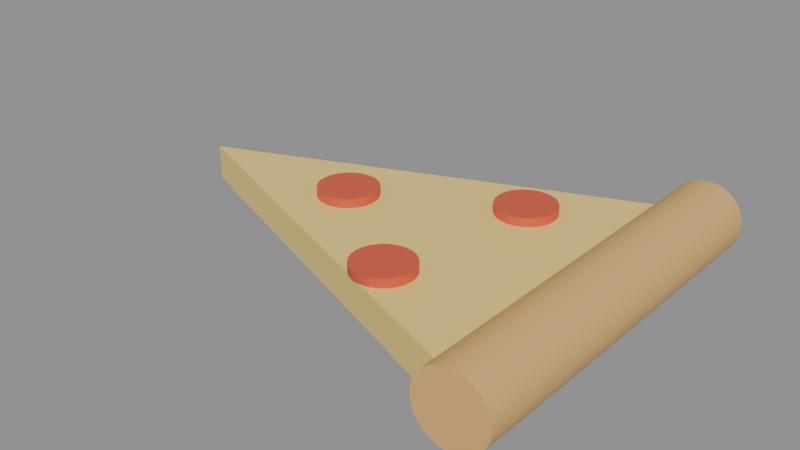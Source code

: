 # Source: SM_OldPizza.blend  (saved by Blender 5.3.31; exported with 4.5.12 LTS)
import bpy
from mathutils import Matrix  # noqa: F401  (used for matrix-valued properties, if any)

bpy.ops.wm.read_factory_settings(use_empty=True)
scene = bpy.context.scene
scene.name = 'Scene'

# ---- materials (node trees are filled in below, after node groups)
mat_m_c_946919_0 = bpy.data.materials.new('M_C_946919_0')
mat_m_c_946919_0.diffuse_color = (0.95, 0.7, 0.2, 1.0)
mat_m_c_744414_0 = bpy.data.materials.new('M_C_744414_0')
mat_m_c_744414_0.diffuse_color = (0.75, 0.45, 0.15, 1.0)
mat_m_c_690904_0 = bpy.data.materials.new('M_C_690904_0')
mat_m_c_690904_0.diffuse_color = (0.7, 0.1, 0.05, 1.0)

# ---- node groups
ng_smooth_by_angle = bpy.data.node_groups.new('Smooth by Angle', 'GeometryNodeTree')
_s = ng_smooth_by_angle.interface.new_socket(name='Mesh', in_out='OUTPUT', socket_type='NodeSocketGeometry')
_s = ng_smooth_by_angle.interface.new_socket(name='Mesh', in_out='INPUT', socket_type='NodeSocketGeometry')
_s = ng_smooth_by_angle.interface.new_socket(name='Angle', in_out='INPUT', socket_type='NodeSocketFloat')
_s.subtype = 'ANGLE'
_s.default_value = 0.5236
_s.min_value = 0.0
_s.max_value = 3.142
_s.description = 'Maximum face angle for smooth edges'
_s = ng_smooth_by_angle.interface.new_socket(name='Ignore Sharpness', in_out='INPUT', socket_type='NodeSocketBool')
_s.force_non_field = True
ng_smooth_by_angle.is_modifier = True
_N = ng_smooth_by_angle.nodes; _L = ng_smooth_by_angle.links
n0 = _N.new('GeometryNodeSetShadeSmooth'); n0.name = 'Set Shade Smooth'; n0.location = (120, -80)
n0.domain = 'EDGE'
n1 = _N.new('GeometryNodeSetShadeSmooth'); n1.name = 'Set Shade Smooth.001'; n1.location = (300, -80)
n2 = _N.new('NodeGroupOutput'); n2.name = 'Group Output'; n2.location = (480, -80)
n3 = _N.new('GeometryNodeInputMeshEdgeAngle'); n3.name = 'Edge Angle'; n3.location = (-440, -240)
n4 = _N.new('NodeGroupInput'); n4.name = 'Group Input'; n4.location = (-80, -80)
n5 = _N.new('GeometryNodeInputEdgeSmooth'); n5.name = 'Is Edge Smooth'; n5.location = (-260, -120)
n6 = _N.new('GeometryNodeInputShadeSmooth'); n6.name = 'Is Shade Smooth'; n6.location = (-440, -397)
n7 = _N.new('FunctionNodeCompare'); n7.name = 'Compare'; n7.location = (-260, -260)
n7.operation = 'LESS_EQUAL'
n8 = _N.new('FunctionNodeBooleanMath'); n8.name = 'Boolean Math.001'; n8.location = (-80, -260)
n9 = _N.new('NodeGroupInput'); n9.name = 'Group Input.001'; n9.location = (-440, -329)
n10 = _N.new('NodeGroupInput'); n10.name = 'Group Input.002'; n10.location = (-259, -189)
n11 = _N.new('FunctionNodeBooleanMath'); n11.name = 'Boolean Math'; n11.location = (-80, -149)
n11.operation = 'OR'
n12 = _N.new('FunctionNodeBooleanMath'); n12.name = 'Boolean Math.002'; n12.location = (-260, -380)
n12.operation = 'OR'
n13 = _N.new('NodeGroupInput'); n13.name = 'Group Input.003'; n13.location = (-440, -460)
_L.new(n3.outputs[0], n7.inputs[0])
_L.new(n1.outputs[0], n2.inputs[0])
_L.new(n9.outputs[1], n7.inputs[1])
_L.new(n7.outputs[0], n8.inputs[0])
_L.new(n4.outputs[0], n0.inputs[0])
_L.new(n0.outputs[0], n1.inputs[0])
_L.new(n8.outputs[0], n0.inputs[2])
_L.new(n10.outputs[2], n11.inputs[1])
_L.new(n5.outputs[0], n11.inputs[0])
_L.new(n11.outputs[0], n0.inputs[1])
_L.new(n13.outputs[2], n12.inputs[1])
_L.new(n6.outputs[0], n12.inputs[0])
_L.new(n12.outputs[0], n8.inputs[1])
n2.is_active_output = True

# ---- material node trees
mat_m_c_946919_0.use_nodes = True; mat_m_c_946919_0.node_tree.nodes.clear()
_N = mat_m_c_946919_0.node_tree.nodes; _L = mat_m_c_946919_0.node_tree.links
n0 = _N.new('ShaderNodeBsdfPrincipled'); n0.name = 'Principled BSDF'; n0.location = (-200, 100)
n0.inputs[0].default_value = (0.95, 0.7, 0.2, 1.0)
n0.inputs[10].default_value = 0.005
n1 = _N.new('ShaderNodeOutputMaterial'); n1.name = 'Material Output'; n1.location = (200, 100)
_L.new(n0.outputs[0], n1.inputs[0])
n1.is_active_output = True
mat_m_c_744414_0.use_nodes = True; mat_m_c_744414_0.node_tree.nodes.clear()
_N = mat_m_c_744414_0.node_tree.nodes; _L = mat_m_c_744414_0.node_tree.links
n0 = _N.new('ShaderNodeBsdfPrincipled'); n0.name = 'Principled BSDF'; n0.location = (-200, 100)
n0.inputs[0].default_value = (0.75, 0.45, 0.15, 1.0)
n0.inputs[10].default_value = 0.005
n1 = _N.new('ShaderNodeOutputMaterial'); n1.name = 'Material Output'; n1.location = (200, 100)
_L.new(n0.outputs[0], n1.inputs[0])
n1.is_active_output = True
mat_m_c_690904_0.use_nodes = True; mat_m_c_690904_0.node_tree.nodes.clear()
_N = mat_m_c_690904_0.node_tree.nodes; _L = mat_m_c_690904_0.node_tree.links
n0 = _N.new('ShaderNodeBsdfPrincipled'); n0.name = 'Principled BSDF'; n0.location = (-200, 100)
n0.inputs[0].default_value = (0.7, 0.1, 0.05, 1.0)
n0.inputs[10].default_value = 0.005
n1 = _N.new('ShaderNodeOutputMaterial'); n1.name = 'Material Output'; n1.location = (200, 100)
_L.new(n0.outputs[0], n1.inputs[0])
n1.is_active_output = True

# ---- meshes
me_sm_oldpizza = bpy.data.meshes.new('SM_OldPizza')
me_sm_oldpizza.from_pydata([(0.0, 0.0, 0.012), (0.15, -0.06, 0.012), (0.15, 0.06, 0.012), (0.0, 0.0, 0.0), (0.15, -0.06, 0.0), (0.15, 0.06, 0.0), (0.15, 0.065, 0.02), (0.15, -0.065, 0.02), (0.1531, 0.065, 0.01959), (0.1531, -0.065, 0.01959), (0.156, 0.065, 0.01839), (0.156, -0.065, 0.01839), (0.1585, 0.065, 0.01649), (0.1585, -0.065, 0.01649), (0.1604, 0.065, 0.014), (0.1604, -0.065, 0.014), (0.1616, 0.065, 0.01111), (0.1616, -0.065, 0.01111), (0.162, 0.065, 0.008), (0.162, -0.065, 0.008), (0.1616, 0.065, 0.004894), (0.1616, -0.065, 0.004894), (0.1604, 0.065, 0.002), (0.1604, -0.065, 0.002), (0.1585, 0.065, -0.0004853), (0.1585, -0.065, -0.0004853), (0.156, 0.065, -0.002392), (0.156, -0.065, -0.002392), (0.1531, 0.065, -0.003591), (0.1531, -0.065, -0.003591), (0.15, 0.065, -0.004), (0.15, -0.065, -0.004), (0.1469, 0.065, -0.003591), (0.1469, -0.065, -0.003591), (0.144, 0.065, -0.002392), (0.144, -0.065, -0.002392), (0.1415, 0.065, -0.0004853), (0.1415, -0.065, -0.0004853), (0.1396, 0.065, 0.002), (0.1396, -0.065, 0.002), (0.1384, 0.065, 0.004894), (0.1384, -0.065, 0.004894), (0.138, 0.065, 0.008), (0.138, -0.065, 0.008), (0.1384, 0.065, 0.01111), (0.1384, -0.065, 0.01111), (0.1396, 0.065, 0.014), (0.1396, -0.065, 0.014), (0.1415, 0.065, 0.01649), (0.1415, -0.065, 0.01649), (0.144, 0.065, 0.01839), (0.144, -0.065, 0.01839), (0.1469, 0.065, 0.01959), (0.1469, -0.065, 0.01959), (0.06, 0.01, 0.012), (0.06, 0.01, 0.015), (0.06259, 0.009659, 0.012), (0.06259, 0.009659, 0.015), (0.065, 0.00866, 0.012), (0.065, 0.00866, 0.015), (0.06707, 0.007071, 0.012), (0.06707, 0.007071, 0.015), (0.06866, 0.005, 0.012), (0.06866, 0.005, 0.015), (0.06966, 0.002588, 0.012), (0.06966, 0.002588, 0.015), (0.07, 0.0, 0.012), (0.07, 0.0, 0.015), (0.06966, -0.002588, 0.012), (0.06966, -0.002588, 0.015), (0.06866, -0.005, 0.012), (0.06866, -0.005, 0.015), (0.06707, -0.007071, 0.012), (0.06707, -0.007071, 0.015), (0.065, -0.00866, 0.012), (0.065, -0.00866, 0.015), (0.06259, -0.009659, 0.012), (0.06259, -0.009659, 0.015), (0.06, -0.01, 0.012), (0.06, -0.01, 0.015), (0.05741, -0.009659, 0.012), (0.05741, -0.009659, 0.015), (0.055, -0.00866, 0.012), (0.055, -0.00866, 0.015), (0.05293, -0.007071, 0.012), (0.05293, -0.007071, 0.015), (0.05134, -0.005, 0.012), (0.05134, -0.005, 0.015), (0.05034, -0.002588, 0.012), (0.05034, -0.002588, 0.015), (0.05, 0.0, 0.012), (0.05, 0.0, 0.015), (0.05034, 0.002588, 0.012), (0.05034, 0.002588, 0.015), (0.05134, 0.005, 0.012), (0.05134, 0.005, 0.015), (0.05293, 0.007071, 0.012), (0.05293, 0.007071, 0.015), (0.055, 0.00866, 0.012), (0.055, 0.00866, 0.015), (0.05741, 0.009659, 0.012), (0.05741, 0.009659, 0.015), (0.11, 0.035, 0.012), (0.11, 0.035, 0.015), (0.1126, 0.03466, 0.012), (0.1126, 0.03466, 0.015), (0.115, 0.03366, 0.012), (0.115, 0.03366, 0.015), (0.1171, 0.03207, 0.012), (0.1171, 0.03207, 0.015), (0.1187, 0.03, 0.012), (0.1187, 0.03, 0.015), (0.1197, 0.02759, 0.012), (0.1197, 0.02759, 0.015), (0.12, 0.025, 0.012), (0.12, 0.025, 0.015), (0.1197, 0.02241, 0.012), (0.1197, 0.02241, 0.015), (0.1187, 0.02, 0.012), (0.1187, 0.02, 0.015), (0.1171, 0.01793, 0.012), (0.1171, 0.01793, 0.015), (0.115, 0.01634, 0.012), (0.115, 0.01634, 0.015), (0.1126, 0.01534, 0.012), (0.1126, 0.01534, 0.015), (0.11, 0.015, 0.012), (0.11, 0.015, 0.015), (0.1074, 0.01534, 0.012), (0.1074, 0.01534, 0.015), (0.105, 0.01634, 0.012), (0.105, 0.01634, 0.015), (0.1029, 0.01793, 0.012), (0.1029, 0.01793, 0.015), (0.1013, 0.02, 0.012), (0.1013, 0.02, 0.015), (0.1003, 0.02241, 0.012), (0.1003, 0.02241, 0.015), (0.1, 0.025, 0.012), (0.1, 0.025, 0.015), (0.1003, 0.02759, 0.012), (0.1003, 0.02759, 0.015), (0.1013, 0.03, 0.012), (0.1013, 0.03, 0.015), (0.1029, 0.03207, 0.012), (0.1029, 0.03207, 0.015), (0.105, 0.03366, 0.012), (0.105, 0.03366, 0.015), (0.1074, 0.03466, 0.012), (0.1074, 0.03466, 0.015), (0.1, -0.02, 0.012), (0.1, -0.02, 0.015), (0.1026, -0.02034, 0.012), (0.1026, -0.02034, 0.015), (0.105, -0.02134, 0.012), (0.105, -0.02134, 0.015), (0.1071, -0.02293, 0.012), (0.1071, -0.02293, 0.015), (0.1087, -0.025, 0.012), (0.1087, -0.025, 0.015), (0.1097, -0.02741, 0.012), (0.1097, -0.02741, 0.015), (0.11, -0.03, 0.012), (0.11, -0.03, 0.015), (0.1097, -0.03259, 0.012), (0.1097, -0.03259, 0.015), (0.1087, -0.035, 0.012), (0.1087, -0.035, 0.015), (0.1071, -0.03707, 0.012), (0.1071, -0.03707, 0.015), (0.105, -0.03866, 0.012), (0.105, -0.03866, 0.015), (0.1026, -0.03966, 0.012), (0.1026, -0.03966, 0.015), (0.1, -0.04, 0.012), (0.1, -0.04, 0.015), (0.09741, -0.03966, 0.012), (0.09741, -0.03966, 0.015), (0.095, -0.03866, 0.012), (0.095, -0.03866, 0.015), (0.09293, -0.03707, 0.012), (0.09293, -0.03707, 0.015), (0.09134, -0.035, 0.012), (0.09134, -0.035, 0.015), (0.09034, -0.03259, 0.012), (0.09034, -0.03259, 0.015), (0.09, -0.03, 0.012), (0.09, -0.03, 0.015), (0.09034, -0.02741, 0.012), (0.09034, -0.02741, 0.015), (0.09134, -0.025, 0.012), (0.09134, -0.025, 0.015), (0.09293, -0.02293, 0.012), (0.09293, -0.02293, 0.015), (0.095, -0.02134, 0.012), (0.095, -0.02134, 0.015), (0.09741, -0.02034, 0.012), (0.09741, -0.02034, 0.015)], [], [(0, 1, 2), (5, 4, 3), (3, 4, 1, 0), (4, 5, 2, 1), (5, 3, 0, 2), (6, 7, 9, 8), (8, 9, 11, 10), (10, 11, 13, 12), (12, 13, 15, 14), (14, 15, 17, 16), (16, 17, 19, 18), (18, 19, 21, 20), (20, 21, 23, 22), (22, 23, 25, 24), (24, 25, 27, 26), (26, 27, 29, 28), (28, 29, 31, 30), (30, 31, 33, 32), (32, 33, 35, 34), (34, 35, 37, 36), (36, 37, 39, 38), (38, 39, 41, 40), (40, 41, 43, 42), (42, 43, 45, 44), (44, 45, 47, 46), (46, 47, 49, 48), (48, 49, 51, 50), (9, 7, 53, 51, 49, 47, 45, 43, 41, 39, 37, 35, 33, 31, 29, 27, 25, 23, 21, 19, 17, 15, 13, 11), (50, 51, 53, 52), (52, 53, 7, 6), (6, 8, 10, 12, 14, 16, 18, 20, 22, 24, 26, 28, 30, 32, 34, 36, 38, 40, 42, 44, 46, 48, 50, 52), (54, 55, 57, 56), (56, 57, 59, 58), (58, 59, 61, 60), (60, 61, 63, 62), (62, 63, 65, 64), (64, 65, 67, 66), (66, 67, 69, 68), (68, 69, 71, 70), (70, 71, 73, 72), (72, 73, 75, 74), (74, 75, 77, 76), (76, 77, 79, 78), (78, 79, 81, 80), (80, 81, 83, 82), (82, 83, 85, 84), (84, 85, 87, 86), (86, 87, 89, 88), (88, 89, 91, 90), (90, 91, 93, 92), (92, 93, 95, 94), (94, 95, 97, 96), (96, 97, 99, 98), (57, 55, 101, 99, 97, 95, 93, 91, 89, 87, 85, 83, 81, 79, 77, 75, 73, 71, 69, 67, 65, 63, 61, 59), (98, 99, 101, 100), (100, 101, 55, 54), (54, 56, 58, 60, 62, 64, 66, 68, 70, 72, 74, 76, 78, 80, 82, 84, 86, 88, 90, 92, 94, 96, 98, 100), (102, 103, 105, 104), (104, 105, 107, 106), (106, 107, 109, 108), (108, 109, 111, 110), (110, 111, 113, 112), (112, 113, 115, 114), (114, 115, 117, 116), (116, 117, 119, 118), (118, 119, 121, 120), (120, 121, 123, 122), (122, 123, 125, 124), (124, 125, 127, 126), (126, 127, 129, 128), (128, 129, 131, 130), (130, 131, 133, 132), (132, 133, 135, 134), (134, 135, 137, 136), (136, 137, 139, 138), (138, 139, 141, 140), (140, 141, 143, 142), (142, 143, 145, 144), (144, 145, 147, 146), (105, 103, 149, 147, 145, 143, 141, 139, 137, 135, 133, 131, 129, 127, 125, 123, 121, 119, 117, 115, 113, 111, 109, 107), (146, 147, 149, 148), (148, 149, 103, 102), (102, 104, 106, 108, 110, 112, 114, 116, 118, 120, 122, 124, 126, 128, 130, 132, 134, 136, 138, 140, 142, 144, 146, 148), (150, 151, 153, 152), (152, 153, 155, 154), (154, 155, 157, 156), (156, 157, 159, 158), (158, 159, 161, 160), (160, 161, 163, 162), (162, 163, 165, 164), (164, 165, 167, 166), (166, 167, 169, 168), (168, 169, 171, 170), (170, 171, 173, 172), (172, 173, 175, 174), (174, 175, 177, 176), (176, 177, 179, 178), (178, 179, 181, 180), (180, 181, 183, 182), (182, 183, 185, 184), (184, 185, 187, 186), (186, 187, 189, 188), (188, 189, 191, 190), (190, 191, 193, 192), (192, 193, 195, 194), (153, 151, 197, 195, 193, 191, 189, 187, 185, 183, 181, 179, 177, 175, 173, 171, 169, 167, 165, 163, 161, 159, 157, 155), (194, 195, 197, 196), (196, 197, 151, 150), (150, 152, 154, 156, 158, 160, 162, 164, 166, 168, 170, 172, 174, 176, 178, 180, 182, 184, 186, 188, 190, 192, 194, 196)])
me_sm_oldpizza.polygons.foreach_set('use_smooth', [True] * 109)
me_sm_oldpizza.polygons.foreach_set('material_index', [0, 0, 0, 0, 0, 1, 1, 1, 1, 1, 1, 1, 1, 1, 1, 1, 1, 1, 1, 1, 1, 1, 1, 1, 1, 1, 1, 1, 1, 1, 1, 2, 2, 2, 2, 2, 2, 2, 2, 2, 2, 2, 2, 2, 2, 2, 2, 2, 2, 2, 2, 2, 2, 2, 2, 2, 2, 2, 2, 2, 2, 2, 2, 2, 2, 2, 2, 2, 2, 2, 2, 2, 2, 2, 2, 2, 2, 2, 2, 2, 2, 2, 2, 2, 2, 2, 2, 2, 2, 2, 2, 2, 2, 2, 2, 2, 2, 2, 2, 2, 2, 2, 2, 2, 2, 2, 2, 2, 2])
_uv = me_sm_oldpizza.uv_layers.new(name='UVMap')
_uv.uv.foreach_set('vector', [0.0, 0.0, 0.75, -0.3, 0.75, 0.3, 0.75, 0.3, 0.75, -0.3, 0.0, 0.0, 0.0, 0.0, 0.75, 0.0, 0.75, 0.06, 0.0, 0.06, -0.3, 0.0, 0.3, 0.0, 0.3, 0.06, -0.3, 0.06, 0.75, 0.0, 0.0, 0.0, 0.0, 0.06, 0.75, 0.06, 0.75, 0.325, 0.75, -0.325, 0.7655, -0.325, 0.7655, 0.325, 0.7655, 0.325, 0.7655, -0.325, 0.78, -0.325, 0.78, 0.325, 0.78, 0.325, 0.78, -0.325, 0.7924, -0.325, 0.7924, 0.325, 0.325, 0.08243, -0.325, 0.08243, -0.325, 0.07, 0.325, 0.07, 0.325, 0.07, -0.325, 0.07, -0.325, 0.05553, 0.325, 0.05553, 0.325, 0.05553, -0.325, 0.05553, -0.325, 0.04, 0.325, 0.04, 0.325, 0.04, -0.325, 0.04, -0.325, 0.02447, 0.325, 0.02447, 0.325, 0.02447, -0.325, 0.02447, -0.325, 0.01, 0.325, 0.01, 0.325, 0.01, -0.325, 0.01, -0.325, -0.002426, 0.325, -0.002426, 0.7924, 0.325, 0.7924, -0.325, 0.78, -0.325, 0.78, 0.325, 0.78, 0.325, 0.78, -0.325, 0.7655, -0.325, 0.7655, 0.325, 0.7655, 0.325, 0.7655, -0.325, 0.75, -0.325, 0.75, 0.325, 0.75, 0.325, 0.75, -0.325, 0.7345, -0.325, 0.7345, 0.325, 0.7345, 0.325, 0.7345, -0.325, 0.72, -0.325, 0.72, 0.325, 0.72, 0.325, 0.72, -0.325, 0.7076, -0.325, 0.7076, 0.325, 0.325, -0.002426, -0.325, -0.002426, -0.325, 0.01, 0.325, 0.01, 0.325, 0.01, -0.325, 0.01, -0.325, 0.02447, 0.325, 0.02447, 0.325, 0.02447, -0.325, 0.02447, -0.325, 0.04, 0.325, 0.04, 0.325, 0.04, -0.325, 0.04, -0.325, 0.05553, 0.325, 0.05553, 0.325, 0.05553, -0.325, 0.05553, -0.325, 0.07, 0.325, 0.07, 0.325, 0.07, -0.325, 0.07, -0.325, 0.08243, 0.325, 0.08243, 0.7076, 0.325, 0.7076, -0.325, 0.72, -0.325, 0.72, 0.325, 0.7655, 0.09796, 0.75, 0.1, 0.7345, 0.09796, 0.72, 0.09196, 0.7076, 0.08243, 0.698, 0.07, 0.692, 0.05553, 0.69, 0.04, 0.692, 0.02447, 0.698, 0.01, 0.7076, -0.002426, 0.72, -0.01196, 0.7345, -0.01796, 0.75, -0.02, 0.7655, -0.01796, 0.78, -0.01196, 0.7924, -0.002426, 0.802, 0.01, 0.808, 0.02447, 0.81, 0.04, 0.808, 0.05553, 0.802, 0.07, 0.7924, 0.08243, 0.78, 0.09196, 0.72, 0.325, 0.72, -0.325, 0.7345, -0.325, 0.7345, 0.325, 0.7345, 0.325, 0.7345, -0.325, 0.75, -0.325, 0.75, 0.325, 0.75, 0.1, 0.7655, 0.09796, 0.78, 0.09196, 0.7924, 0.08243, 0.802, 0.07, 0.808, 0.05553, 0.81, 0.04, 0.808, 0.02447, 0.802, 0.01, 0.7924, -0.002426, 0.78, -0.01196, 0.7655, -0.01796, 0.75, -0.02, 0.7345, -0.01796, 0.72, -0.01196, 0.7076, -0.002426, 0.698, 0.01, 0.692, 0.02447, 0.69, 0.04, 0.692, 0.05553, 0.698, 0.07, 0.7076, 0.08243, 0.72, 0.09196, 0.7345, 0.09796, 0.3, 0.06, 0.3, 0.075, 0.3129, 0.075, 0.3129, 0.06, 0.3129, 0.06, 0.3129, 0.075, 0.325, 0.075, 0.325, 0.06, 0.325, 0.06, 0.325, 0.075, 0.3354, 0.075, 0.3354, 0.06, 0.03536, 0.06, 0.03536, 0.075, 0.025, 0.075, 0.025, 0.06, 0.025, 0.06, 0.025, 0.075, 0.01294, 0.075, 0.01294, 0.06, 0.01294, 0.06, 0.01294, 0.075, 0.0, 0.075, 0.0, 0.06, 0.0, 0.06, 0.0, 0.075, -0.01294, 0.075, -0.01294, 0.06, -0.01294, 0.06, -0.01294, 0.075, -0.025, 0.075, -0.025, 0.06, -0.025, 0.06, -0.025, 0.075, -0.03536, 0.075, -0.03536, 0.06, 0.3354, 0.06, 0.3354, 0.075, 0.325, 0.075, 0.325, 0.06, 0.325, 0.06, 0.325, 0.075, 0.3129, 0.075, 0.3129, 0.06, 0.3129, 0.06, 0.3129, 0.075, 0.3, 0.075, 0.3, 0.06, 0.3, 0.06, 0.3, 0.075, 0.2871, 0.075, 0.2871, 0.06, 0.2871, 0.06, 0.2871, 0.075, 0.275, 0.075, 0.275, 0.06, 0.275, 0.06, 0.275, 0.075, 0.2646, 0.075, 0.2646, 0.06, -0.03536, 0.06, -0.03536, 0.075, -0.025, 0.075, -0.025, 0.06, -0.025, 0.06, -0.025, 0.075, -0.01294, 0.075, -0.01294, 0.06, -0.01294, 0.06, -0.01294, 0.075, 0.0, 0.075, 0.0, 0.06, 0.0, 0.06, 0.0, 0.075, 0.01294, 0.075, 0.01294, 0.06, 0.01294, 0.06, 0.01294, 0.075, 0.025, 0.075, 0.025, 0.06, 0.025, 0.06, 0.025, 0.075, 0.03536, 0.075, 0.03536, 0.06, 0.2646, 0.06, 0.2646, 0.075, 0.275, 0.075, 0.275, 0.06, 0.3129, 0.0483, 0.3, 0.05, 0.2871, 0.0483, 0.275, 0.0433, 0.2646, 0.03536, 0.2567, 0.025, 0.2517, 0.01294, 0.25, 0.0, 0.2517, -0.01294, 0.2567, -0.025, 0.2646, -0.03536, 0.275, -0.0433, 0.2871, -0.0483, 0.3, -0.05, 0.3129, -0.0483, 0.325, -0.0433, 0.3354, -0.03536, 0.3433, -0.025, 0.3483, -0.01294, 0.35, 0.0, 0.3483, 0.01294, 0.3433, 0.025, 0.3354, 0.03536, 0.325, 0.0433, 0.275, 0.06, 0.275, 0.075, 0.2871, 0.075, 0.2871, 0.06, 0.2871, 0.06, 0.2871, 0.075, 0.3, 0.075, 0.3, 0.06, 0.3, 0.05, 0.3129, 0.0483, 0.325, 0.0433, 0.3354, 0.03536, 0.3433, 0.025, 0.3483, 0.01294, 0.35, 0.0, 0.3483, -0.01294, 0.3433, -0.025, 0.3354, -0.03536, 0.325, -0.0433, 0.3129, -0.0483, 0.3, -0.05, 0.2871, -0.0483, 0.275, -0.0433, 0.2646, -0.03536, 0.2567, -0.025, 0.2517, -0.01294, 0.25, 0.0, 0.2517, 0.01294, 0.2567, 0.025, 0.2646, 0.03536, 0.275, 0.0433, 0.2871, 0.0483, 0.55, 0.06, 0.55, 0.075, 0.5629, 0.075, 0.5629, 0.06, 0.5629, 0.06, 0.5629, 0.075, 0.575, 0.075, 0.575, 0.06, 0.575, 0.06, 0.575, 0.075, 0.5854, 0.075, 0.5854, 0.06, 0.1604, 0.06, 0.1604, 0.075, 0.15, 0.075, 0.15, 0.06, 0.15, 0.06, 0.15, 0.075, 0.1379, 0.075, 0.1379, 0.06, 0.1379, 0.06, 0.1379, 0.075, 0.125, 0.075, 0.125, 0.06, 0.125, 0.06, 0.125, 0.075, 0.1121, 0.075, 0.1121, 0.06, 0.1121, 0.06, 0.1121, 0.075, 0.1, 0.075, 0.1, 0.06, 0.1, 0.06, 0.1, 0.075, 0.08964, 0.075, 0.08964, 0.06, 0.5854, 0.06, 0.5854, 0.075, 0.575, 0.075, 0.575, 0.06, 0.575, 0.06, 0.575, 0.075, 0.5629, 0.075, 0.5629, 0.06, 0.5629, 0.06, 0.5629, 0.075, 0.55, 0.075, 0.55, 0.06, 0.55, 0.06, 0.55, 0.075, 0.5371, 0.075, 0.5371, 0.06, 0.5371, 0.06, 0.5371, 0.075, 0.525, 0.075, 0.525, 0.06, 0.525, 0.06, 0.525, 0.075, 0.5146, 0.075, 0.5146, 0.06, 0.08964, 0.06, 0.08964, 0.075, 0.1, 0.075, 0.1, 0.06, 0.1, 0.06, 0.1, 0.075, 0.1121, 0.075, 0.1121, 0.06, 0.1121, 0.06, 0.1121, 0.075, 0.125, 0.075, 0.125, 0.06, 0.125, 0.06, 0.125, 0.075, 0.1379, 0.075, 0.1379, 0.06, 0.1379, 0.06, 0.1379, 0.075, 0.15, 0.075, 0.15, 0.06, 0.15, 0.06, 0.15, 0.075, 0.1604, 0.075, 0.1604, 0.06, 0.5146, 0.06, 0.5146, 0.075, 0.525, 0.075, 0.525, 0.06, 0.5629, 0.1733, 0.55, 0.175, 0.5371, 0.1733, 0.525, 0.1683, 0.5146, 0.1604, 0.5067, 0.15, 0.5017, 0.1379, 0.5, 0.125, 0.5017, 0.1121, 0.5067, 0.1, 0.5146, 0.08964, 0.525, 0.0817, 0.5371, 0.0767, 0.55, 0.075, 0.5629, 0.0767, 0.575, 0.0817, 0.5854, 0.08964, 0.5933, 0.1, 0.5983, 0.1121, 0.6, 0.125, 0.5983, 0.1379, 0.5933, 0.15, 0.5854, 0.1604, 0.575, 0.1683, 0.525, 0.06, 0.525, 0.075, 0.5371, 0.075, 0.5371, 0.06, 0.5371, 0.06, 0.5371, 0.075, 0.55, 0.075, 0.55, 0.06, 0.55, 0.175, 0.5629, 0.1733, 0.575, 0.1683, 0.5854, 0.1604, 0.5933, 0.15, 0.5983, 0.1379, 0.6, 0.125, 0.5983, 0.1121, 0.5933, 0.1, 0.5854, 0.08964, 0.575, 0.0817, 0.5629, 0.0767, 0.55, 0.075, 0.5371, 0.0767, 0.525, 0.0817, 0.5146, 0.08964, 0.5067, 0.1, 0.5017, 0.1121, 0.5, 0.125, 0.5017, 0.1379, 0.5067, 0.15, 0.5146, 0.1604, 0.525, 0.1683, 0.5371, 0.1733, 0.5, 0.06, 0.5, 0.075, 0.5129, 0.075, 0.5129, 0.06, 0.5129, 0.06, 0.5129, 0.075, 0.525, 0.075, 0.525, 0.06, 0.525, 0.06, 0.525, 0.075, 0.5354, 0.075, 0.5354, 0.06, -0.1146, 0.06, -0.1146, 0.075, -0.125, 0.075, -0.125, 0.06, -0.125, 0.06, -0.125, 0.075, -0.1371, 0.075, -0.1371, 0.06, -0.1371, 0.06, -0.1371, 0.075, -0.15, 0.075, -0.15, 0.06, -0.15, 0.06, -0.15, 0.075, -0.1629, 0.075, -0.1629, 0.06, -0.1629, 0.06, -0.1629, 0.075, -0.175, 0.075, -0.175, 0.06, -0.175, 0.06, -0.175, 0.075, -0.1854, 0.075, -0.1854, 0.06, 0.5354, 0.06, 0.5354, 0.075, 0.525, 0.075, 0.525, 0.06, 0.525, 0.06, 0.525, 0.075, 0.5129, 0.075, 0.5129, 0.06, 0.5129, 0.06, 0.5129, 0.075, 0.5, 0.075, 0.5, 0.06, 0.5, 0.06, 0.5, 0.075, 0.4871, 0.075, 0.4871, 0.06, 0.4871, 0.06, 0.4871, 0.075, 0.475, 0.075, 0.475, 0.06, 0.475, 0.06, 0.475, 0.075, 0.4646, 0.075, 0.4646, 0.06, -0.1854, 0.06, -0.1854, 0.075, -0.175, 0.075, -0.175, 0.06, -0.175, 0.06, -0.175, 0.075, -0.1629, 0.075, -0.1629, 0.06, -0.1629, 0.06, -0.1629, 0.075, -0.15, 0.075, -0.15, 0.06, -0.15, 0.06, -0.15, 0.075, -0.1371, 0.075, -0.1371, 0.06, -0.1371, 0.06, -0.1371, 0.075, -0.125, 0.075, -0.125, 0.06, -0.125, 0.06, -0.125, 0.075, -0.1146, 0.075, -0.1146, 0.06, 0.4646, 0.06, 0.4646, 0.075, 0.475, 0.075, 0.475, 0.06, 0.5129, -0.1017, 0.5, -0.1, 0.4871, -0.1017, 0.475, -0.1067, 0.4646, -0.1146, 0.4567, -0.125, 0.4517, -0.1371, 0.45, -0.15, 0.4517, -0.1629, 0.4567, -0.175, 0.4646, -0.1854, 0.475, -0.1933, 0.4871, -0.1983, 0.5, -0.2, 0.5129, -0.1983, 0.525, -0.1933, 0.5354, -0.1854, 0.5433, -0.175, 0.5483, -0.1629, 0.55, -0.15, 0.5483, -0.1371, 0.5433, -0.125, 0.5354, -0.1146, 0.525, -0.1067, 0.475, 0.06, 0.475, 0.075, 0.4871, 0.075, 0.4871, 0.06, 0.4871, 0.06, 0.4871, 0.075, 0.5, 0.075, 0.5, 0.06, 0.5, -0.1, 0.5129, -0.1017, 0.525, -0.1067, 0.5354, -0.1146, 0.5433, -0.125, 0.5483, -0.1371, 0.55, -0.15, 0.5483, -0.1629, 0.5433, -0.175, 0.5354, -0.1854, 0.525, -0.1933, 0.5129, -0.1983, 0.5, -0.2, 0.4871, -0.1983, 0.475, -0.1933, 0.4646, -0.1854, 0.4567, -0.175, 0.4517, -0.1629, 0.45, -0.15, 0.4517, -0.1371, 0.4567, -0.125, 0.4646, -0.1146, 0.475, -0.1067, 0.4871, -0.1017])
me_sm_oldpizza.materials.append(mat_m_c_946919_0)
me_sm_oldpizza.materials.append(mat_m_c_744414_0)
me_sm_oldpizza.materials.append(mat_m_c_690904_0)
me_sm_oldpizza.update()

# ---- objects
ob_sm_oldpizza = bpy.data.objects.new('SM_OldPizza', me_sm_oldpizza)

# ---- transforms, parenting, visibility, modifiers, constraints
ob_sm_oldpizza.location = (0.0, 0.0, 0.0)
_m = ob_sm_oldpizza.modifiers.new('Smooth by Angle', 'NODES')
_m.node_group = ng_smooth_by_angle
_gi = [s.identifier for s in ng_smooth_by_angle.interface.items_tree if s.item_type == 'SOCKET' and s.in_out == 'INPUT']
_m[_gi[1]] = 0.6109  # 'Angle'
_m.use_pin_to_last = True
_m.show_group_selector = False

# ---- collection membership
scene.collection.objects.link(ob_sm_oldpizza)

# ---- scene / render settings (as saved in the file)
scene.frame_start = 1; scene.frame_end = 250; scene.frame_set(1)
scene.render.engine = 'BLENDER_EEVEE_NEXT'
scene.render.bake_bias = 0.0
scene.render.bake_samples = 0
scene.render.compositor_device = 'GPU'
scene.eevee.use_volume_custom_range = False
scene.eevee.fast_gi_thickness_near = 0.1
scene.eevee.fast_gi_thickness_far = 0.0
scene.eevee.ray_tracing_options.screen_trace_thickness = 0.1
bpy.context.view_layer.update()

# ---- added for rendering (the .blend has no active camera and no usable light): camera, sun + grey world if the file has none
cam_auto = bpy.data.cameras.new('AutoCamera')
cam_auto.lens = 50.0
cam_auto.sensor_width = 36.0
cam_auto.clip_end = 1000.0
ob_auto_camera = bpy.data.objects.new('AutoCamera', cam_auto)
scene.collection.objects.link(ob_auto_camera)
ob_auto_camera.location = (0.274458, -0.23215, 0.162767)
ob_auto_camera.rotation_euler = (1.09748, -7.21219e-08, 0.694738)
scene.camera = ob_auto_camera
light_auto_sun = bpy.data.lights.new('AutoSun', 'SUN')
light_auto_sun.energy = 3.0
light_auto_sun.angle = 0.0523599
ob_auto_sun = bpy.data.objects.new('AutoSun', light_auto_sun)
scene.collection.objects.link(ob_auto_sun)
ob_auto_sun.rotation_euler = (0.872665, 0.174533, 0.523599)
if scene.world is None:
    world_auto = bpy.data.worlds.new('AutoWorld')
    world_auto.color = (0.3, 0.3, 0.3)
    scene.world = world_auto
bpy.context.view_layer.update()
